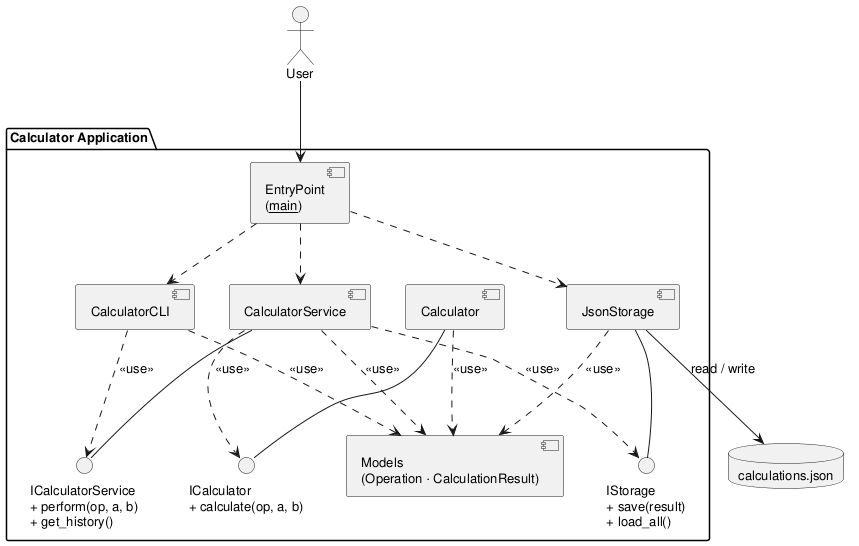

The diagram above was rendered by PlantUML. Its source (embedded in the PNG):
@startuml component_diagram

skinparam componentStyle uml2
skinparam defaultFontSize 13

actor User

package "Calculator Application" {

    component [EntryPoint\n(__main__)] as Main

    component [CalculatorCLI]     as CLI
    component [CalculatorService] as Service
    component [Calculator]        as Calc
    component [JsonStorage]       as Store
    component [Models\n(Operation · CalculationResult)] as Models

    interface "ICalculatorService\n+ perform(op, a, b)\n+ get_history()" as ICS
    interface "ICalculator\n+ calculate(op, a, b)"    as ICalc
    interface "IStorage\n+ save(result)\n+ load_all()" as IStore

    ' Provided interfaces (lollipop — solid line)
    Service -- ICS
    Calc    -- ICalc
    Store   -- IStore

    ' Required interfaces (socket — dashed usage arrow)
    CLI     ..> ICS   : <<use>>
    Service ..> ICalc : <<use>>
    Service ..> IStore : <<use>>

    ' Composition root wires the graph together
    Main ..> CLI
    Main ..> Service
    Main ..> Store

    ' Shared data model dependency
    Service ..> Models : <<use>>
    CLI     ..> Models : <<use>>
    Calc    ..> Models : <<use>>
    Store   ..> Models : <<use>>
}

database "calculations.json" as DB

User  --> Main
Store --> DB : read / write

@enduml